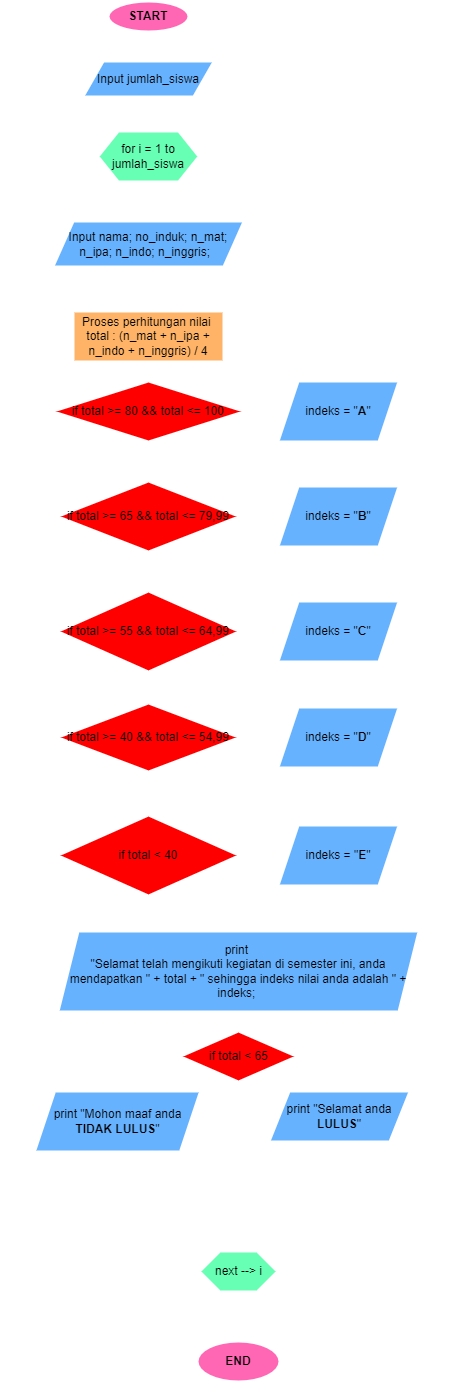

The diagram above was exported from draw.io. Its source (the exported page's mxGraphModel, read from the mxfile embedded in the PNG):
<mxGraphModel dx="382" dy="206" grid="1" gridSize="10" guides="1" tooltips="1" connect="1" arrows="1" fold="1" page="1" pageScale="1" pageWidth="850" pageHeight="1100" math="0" shadow="0">
  <root>
    <mxCell id="0" />
    <mxCell id="1" parent="0" />
    <mxCell id="2" value="" style="edgeStyle=none;html=1;fontColor=#000000;strokeColor=#FFFFFF;strokeWidth=2;" edge="1" parent="1" source="3" target="5">
      <mxGeometry relative="1" as="geometry" />
    </mxCell>
    <mxCell id="3" value="&lt;font&gt;&lt;b&gt;START&lt;/b&gt;&lt;/font&gt;" style="ellipse;whiteSpace=wrap;html=1;fillColor=#FF66B3;fontColor=#000000;strokeColor=#FFFFFF;gradientColor=none;gradientDirection=radial;strokeWidth=2;" vertex="1" parent="1">
      <mxGeometry x="140" y="10" width="80" height="30" as="geometry" />
    </mxCell>
    <mxCell id="4" style="edgeStyle=none;html=1;exitX=0.5;exitY=1;exitDx=0;exitDy=0;entryX=0.5;entryY=0;entryDx=0;entryDy=0;fontColor=#000000;strokeColor=#FFFFFF;strokeWidth=2;" edge="1" parent="1" source="5" target="7">
      <mxGeometry relative="1" as="geometry" />
    </mxCell>
    <mxCell id="5" value="&lt;font&gt;Input jumlah_siswa&lt;/font&gt;" style="shape=parallelogram;perimeter=parallelogramPerimeter;whiteSpace=wrap;html=1;fixedSize=1;gradientDirection=radial;fillColor=#66B2FF;fontColor=#000000;strokeColor=#FFFFFF;strokeWidth=2;" vertex="1" parent="1">
      <mxGeometry x="115" y="70" width="130" height="35" as="geometry" />
    </mxCell>
    <mxCell id="6" value="" style="edgeStyle=none;html=1;fontColor=#000000;strokeColor=#FFFFFF;strokeWidth=2;" edge="1" parent="1" source="7" target="9">
      <mxGeometry relative="1" as="geometry" />
    </mxCell>
    <mxCell id="7" value="&lt;font&gt;for i = 1 to jumlah_siswa&lt;/font&gt;" style="shape=hexagon;perimeter=hexagonPerimeter2;whiteSpace=wrap;html=1;fixedSize=1;gradientDirection=radial;fillColor=#66FFB3;fontColor=#000000;strokeColor=#FFFFFF;strokeWidth=2;" vertex="1" parent="1">
      <mxGeometry x="130" y="140" width="100" height="50" as="geometry" />
    </mxCell>
    <mxCell id="8" value="" style="edgeStyle=none;html=1;fontColor=#000000;strokeColor=#FFFFFF;strokeWidth=2;" edge="1" parent="1" source="9" target="11">
      <mxGeometry relative="1" as="geometry" />
    </mxCell>
    <mxCell id="9" value="&lt;font&gt;Input nama; no_induk; n_mat; n_ipa; n_indo; n_inggris;&amp;nbsp;&amp;nbsp;&lt;/font&gt;" style="shape=parallelogram;perimeter=parallelogramPerimeter;whiteSpace=wrap;html=1;fixedSize=1;gradientDirection=radial;fillColor=#66B2FF;fontColor=#000000;strokeColor=#FFFFFF;strokeWidth=2;" vertex="1" parent="1">
      <mxGeometry x="85" y="230" width="190" height="45" as="geometry" />
    </mxCell>
    <mxCell id="10" value="" style="edgeStyle=none;html=1;fontColor=#000000;strokeColor=#FFFFFF;strokeWidth=2;" edge="1" parent="1" source="11" target="14">
      <mxGeometry relative="1" as="geometry" />
    </mxCell>
    <mxCell id="11" value="&lt;font&gt;Proses perhitungan nilai&amp;nbsp;&lt;br&gt;total : (n_mat + n_ipa + n_indo + n_inggris) / 4&lt;/font&gt;" style="whiteSpace=wrap;html=1;gradientDirection=radial;fillColor=#FFB366;fontColor=#000000;strokeColor=#FFFFFF;strokeWidth=2;" vertex="1" parent="1">
      <mxGeometry x="105" y="320" width="150" height="50" as="geometry" />
    </mxCell>
    <mxCell id="12" value="" style="edgeStyle=none;html=1;fontColor=#000000;strokeColor=#FFFFFF;strokeWidth=2;" edge="1" parent="1" source="14" target="16">
      <mxGeometry relative="1" as="geometry" />
    </mxCell>
    <mxCell id="13" value="" style="edgeStyle=none;html=1;fontColor=#000000;strokeColor=#FFFFFF;strokeWidth=2;" edge="1" parent="1" source="14" target="19">
      <mxGeometry relative="1" as="geometry" />
    </mxCell>
    <mxCell id="14" value="&lt;font&gt;if total &amp;gt;= 80 &amp;amp;&amp;amp; total &amp;lt;= 100&lt;/font&gt;" style="rhombus;whiteSpace=wrap;html=1;gradientDirection=radial;fillColor=#FF0000;fontColor=#000000;strokeColor=#FFFFFF;strokeWidth=2;" vertex="1" parent="1">
      <mxGeometry x="85" y="390" width="190" height="60" as="geometry" />
    </mxCell>
    <mxCell id="15" style="edgeStyle=none;html=1;exitX=1;exitY=0.5;exitDx=0;exitDy=0;entryX=1;entryY=0.5;entryDx=0;entryDy=0;fontSize=12;fontColor=#000000;strokeColor=#FFFFFF;strokeWidth=2;" edge="1" parent="1" source="16" target="37">
      <mxGeometry relative="1" as="geometry">
        <Array as="points">
          <mxPoint x="480" y="420" />
          <mxPoint x="480" y="980" />
        </Array>
      </mxGeometry>
    </mxCell>
    <mxCell id="16" value="indeks = &quot;&lt;b&gt;A&lt;/b&gt;&quot;" style="shape=parallelogram;perimeter=parallelogramPerimeter;whiteSpace=wrap;html=1;fixedSize=1;gradientDirection=radial;fillColor=#66B2FF;fontColor=#000000;strokeColor=#FFFFFF;strokeWidth=2;" vertex="1" parent="1">
      <mxGeometry x="310" y="390" width="120" height="60" as="geometry" />
    </mxCell>
    <mxCell id="17" value="" style="edgeStyle=none;html=1;fontSize=11;fontColor=#000000;strokeColor=#FFFFFF;strokeWidth=2;" edge="1" parent="1" source="19" target="21">
      <mxGeometry relative="1" as="geometry" />
    </mxCell>
    <mxCell id="18" value="" style="edgeStyle=none;html=1;fontSize=11;fontColor=#000000;strokeColor=#FFFFFF;strokeWidth=2;" edge="1" parent="1" source="19" target="24">
      <mxGeometry relative="1" as="geometry" />
    </mxCell>
    <mxCell id="19" value="&lt;div&gt;&lt;span&gt;&lt;font style=&quot;font-size: 12px&quot;&gt;if total &amp;gt;= 65 &amp;amp;&amp;amp; total &amp;lt;= 79,99&lt;/font&gt;&lt;/span&gt;&lt;/div&gt;" style="rhombus;whiteSpace=wrap;html=1;gradientDirection=radial;align=center;fillColor=#FF0000;fontColor=#000000;strokeColor=#FFFFFF;strokeWidth=2;" vertex="1" parent="1">
      <mxGeometry x="90" y="490" width="180" height="70" as="geometry" />
    </mxCell>
    <mxCell id="20" style="edgeStyle=none;html=1;exitX=1;exitY=0.5;exitDx=0;exitDy=0;fontSize=12;fontColor=#000000;strokeColor=#FFFFFF;strokeWidth=2;" edge="1" parent="1" source="21">
      <mxGeometry relative="1" as="geometry">
        <mxPoint x="480" y="525.0000000000001" as="targetPoint" />
      </mxGeometry>
    </mxCell>
    <mxCell id="21" value="indeks = &quot;&lt;b&gt;B&lt;/b&gt;&quot;" style="shape=parallelogram;perimeter=parallelogramPerimeter;whiteSpace=wrap;html=1;fixedSize=1;gradientDirection=radial;fillColor=#66B2FF;fontColor=#000000;strokeColor=#FFFFFF;strokeWidth=2;" vertex="1" parent="1">
      <mxGeometry x="310.005" y="495" width="120" height="60" as="geometry" />
    </mxCell>
    <mxCell id="22" value="" style="edgeStyle=none;html=1;fontSize=11;fontColor=#000000;strokeColor=#FFFFFF;strokeWidth=2;" edge="1" parent="1" source="24" target="26">
      <mxGeometry relative="1" as="geometry" />
    </mxCell>
    <mxCell id="23" style="edgeStyle=none;html=1;exitX=0.5;exitY=1;exitDx=0;exitDy=0;fontSize=11;fontColor=#000000;strokeColor=#FFFFFF;strokeWidth=2;" edge="1" parent="1" source="24" target="29">
      <mxGeometry relative="1" as="geometry" />
    </mxCell>
    <mxCell id="24" value="if total &amp;gt;= 55 &amp;amp;&amp;amp; total &amp;lt;= 64,99" style="rhombus;whiteSpace=wrap;html=1;gradientDirection=radial;fillColor=#FF0000;fontColor=#000000;strokeColor=#FFFFFF;strokeWidth=2;" vertex="1" parent="1">
      <mxGeometry x="90" y="600" width="180" height="80" as="geometry" />
    </mxCell>
    <mxCell id="25" style="edgeStyle=none;html=1;exitX=1;exitY=0.5;exitDx=0;exitDy=0;fontSize=12;fontColor=#000000;strokeColor=#FFFFFF;strokeWidth=2;" edge="1" parent="1" source="26">
      <mxGeometry relative="1" as="geometry">
        <mxPoint x="480" y="640.0000000000001" as="targetPoint" />
      </mxGeometry>
    </mxCell>
    <mxCell id="26" value="indeks = &quot;&lt;b&gt;C&lt;/b&gt;&quot;" style="shape=parallelogram;perimeter=parallelogramPerimeter;whiteSpace=wrap;html=1;fixedSize=1;gradientDirection=radial;fillColor=#66B2FF;fontColor=#000000;strokeColor=#FFFFFF;strokeWidth=2;" vertex="1" parent="1">
      <mxGeometry x="310" y="610" width="120" height="60" as="geometry" />
    </mxCell>
    <mxCell id="27" value="" style="edgeStyle=none;html=1;fontSize=11;fontColor=#000000;strokeColor=#FFFFFF;strokeWidth=2;" edge="1" parent="1" source="29" target="31">
      <mxGeometry relative="1" as="geometry" />
    </mxCell>
    <mxCell id="28" style="edgeStyle=none;html=1;exitX=0.5;exitY=1;exitDx=0;exitDy=0;entryX=0.5;entryY=0;entryDx=0;entryDy=0;fontSize=11;fontColor=#000000;strokeColor=#FFFFFF;strokeWidth=2;" edge="1" parent="1" source="29" target="33">
      <mxGeometry relative="1" as="geometry" />
    </mxCell>
    <mxCell id="29" value="if total &amp;gt;= 40 &amp;amp;&amp;amp; total &amp;lt;= 54,99" style="rhombus;whiteSpace=wrap;html=1;gradientDirection=radial;fillColor=#FF0000;fontColor=#000000;strokeColor=#FFFFFF;strokeWidth=2;" vertex="1" parent="1">
      <mxGeometry x="90" y="712" width="180" height="68" as="geometry" />
    </mxCell>
    <mxCell id="30" style="edgeStyle=none;html=1;exitX=1;exitY=0.5;exitDx=0;exitDy=0;fontSize=12;fontColor=#000000;strokeColor=#FFFFFF;strokeWidth=2;" edge="1" parent="1" source="31">
      <mxGeometry relative="1" as="geometry">
        <mxPoint x="480" y="746" as="targetPoint" />
      </mxGeometry>
    </mxCell>
    <mxCell id="31" value="indeks = &quot;&lt;b&gt;D&lt;/b&gt;&quot;" style="shape=parallelogram;perimeter=parallelogramPerimeter;whiteSpace=wrap;html=1;fixedSize=1;gradientDirection=radial;fillColor=#66B2FF;fontColor=#000000;strokeColor=#FFFFFF;strokeWidth=2;" vertex="1" parent="1">
      <mxGeometry x="310" y="716" width="120" height="60" as="geometry" />
    </mxCell>
    <mxCell id="32" value="" style="edgeStyle=none;html=1;fontSize=11;fontColor=#000000;strokeColor=#FFFFFF;strokeWidth=2;" edge="1" parent="1" source="33" target="35">
      <mxGeometry relative="1" as="geometry" />
    </mxCell>
    <mxCell id="33" value="if total &amp;lt; 40" style="rhombus;whiteSpace=wrap;html=1;gradientDirection=radial;fillColor=#FF0000;fontColor=#000000;strokeColor=#FFFFFF;strokeWidth=2;" vertex="1" parent="1">
      <mxGeometry x="90" y="824" width="180" height="80" as="geometry" />
    </mxCell>
    <mxCell id="34" style="edgeStyle=none;html=1;exitX=1;exitY=0.5;exitDx=0;exitDy=0;fontSize=12;fontColor=#000000;strokeColor=#FFFFFF;strokeWidth=2;" edge="1" parent="1" source="35">
      <mxGeometry relative="1" as="geometry">
        <mxPoint x="480" y="864" as="targetPoint" />
      </mxGeometry>
    </mxCell>
    <mxCell id="35" value="indeks = &quot;&lt;b&gt;E&lt;/b&gt;&quot;" style="shape=parallelogram;perimeter=parallelogramPerimeter;whiteSpace=wrap;html=1;fixedSize=1;gradientDirection=radial;fillColor=#66B2FF;fontColor=#000000;strokeColor=#FFFFFF;strokeWidth=2;" vertex="1" parent="1">
      <mxGeometry x="310" y="834" width="120" height="60" as="geometry" />
    </mxCell>
    <mxCell id="36" value="" style="edgeStyle=none;html=1;fontSize=12;fontColor=#000000;strokeColor=#FFFFFF;strokeWidth=2;" edge="1" parent="1" source="37" target="40">
      <mxGeometry relative="1" as="geometry" />
    </mxCell>
    <mxCell id="37" value="print&amp;nbsp;&lt;br&gt;&quot;Selamat telah mengikuti kegiatan di semester ini, anda mendapatkan &quot; + total + &quot; sehingga indeks nilai anda adalah &quot; + indeks;&amp;nbsp;" style="shape=parallelogram;perimeter=parallelogramPerimeter;whiteSpace=wrap;html=1;fixedSize=1;fontSize=12;gradientDirection=radial;fillColor=#66B2FF;fontColor=#000000;strokeColor=#FFFFFF;strokeWidth=2;" vertex="1" parent="1">
      <mxGeometry x="90" y="940" width="360" height="80" as="geometry" />
    </mxCell>
    <mxCell id="38" style="edgeStyle=none;html=1;exitX=0;exitY=0.5;exitDx=0;exitDy=0;entryX=0.5;entryY=0;entryDx=0;entryDy=0;fontSize=12;fontColor=#000000;strokeColor=#FFFFFF;strokeWidth=2;" edge="1" parent="1" source="40" target="42">
      <mxGeometry relative="1" as="geometry">
        <Array as="points">
          <mxPoint x="148" y="1065" />
        </Array>
      </mxGeometry>
    </mxCell>
    <mxCell id="39" style="edgeStyle=none;html=1;exitX=1;exitY=0.5;exitDx=0;exitDy=0;entryX=0.619;entryY=0.04;entryDx=0;entryDy=0;entryPerimeter=0;fontSize=12;fontColor=#000000;strokeColor=#FFFFFF;strokeWidth=2;" edge="1" parent="1" source="40" target="44">
      <mxGeometry relative="1" as="geometry">
        <Array as="points">
          <mxPoint x="387" y="1065" />
        </Array>
      </mxGeometry>
    </mxCell>
    <mxCell id="40" value="if total &amp;lt; 65" style="rhombus;whiteSpace=wrap;html=1;gradientDirection=radial;fillColor=#FF0000;fontColor=#000000;strokeColor=#FFFFFF;strokeWidth=2;" vertex="1" parent="1">
      <mxGeometry x="212.5" y="1040" width="115" height="50" as="geometry" />
    </mxCell>
    <mxCell id="41" style="edgeStyle=none;html=1;exitX=0.5;exitY=1;exitDx=0;exitDy=0;entryX=0.5;entryY=0;entryDx=0;entryDy=0;fontSize=12;fontColor=#000000;strokeColor=#FFFFFF;strokeWidth=2;" edge="1" parent="1" source="42" target="48">
      <mxGeometry relative="1" as="geometry">
        <mxPoint x="270" y="1300" as="targetPoint" />
        <Array as="points">
          <mxPoint x="148" y="1200" />
          <mxPoint x="270" y="1200" />
        </Array>
      </mxGeometry>
    </mxCell>
    <mxCell id="42" value="print &quot;Mohon maaf anda &lt;b&gt;TIDAK LULUS&lt;/b&gt;&quot;" style="shape=parallelogram;perimeter=parallelogramPerimeter;whiteSpace=wrap;html=1;fixedSize=1;fontSize=12;gradientDirection=radial;fillColor=#66B2FF;fontColor=#000000;strokeColor=#FFFFFF;strokeWidth=2;" vertex="1" parent="1">
      <mxGeometry x="66.5" y="1100" width="165" height="60" as="geometry" />
    </mxCell>
    <mxCell id="43" style="edgeStyle=none;html=1;exitX=0.595;exitY=1.08;exitDx=0;exitDy=0;entryX=0.5;entryY=0;entryDx=0;entryDy=0;fontSize=12;exitPerimeter=0;fontColor=#000000;strokeColor=#FFFFFF;strokeWidth=2;" edge="1" parent="1" source="44" target="48">
      <mxGeometry relative="1" as="geometry">
        <mxPoint x="270" y="1300" as="targetPoint" />
        <Array as="points">
          <mxPoint x="383" y="1200" />
          <mxPoint x="271" y="1200" />
        </Array>
      </mxGeometry>
    </mxCell>
    <mxCell id="44" value="print &quot;Selamat anda &lt;b&gt;LULUS&lt;/b&gt;&quot;" style="shape=parallelogram;perimeter=parallelogramPerimeter;whiteSpace=wrap;html=1;fixedSize=1;fontSize=12;gradientDirection=radial;fillColor=#66B2FF;fontColor=#000000;strokeColor=#FFFFFF;strokeWidth=2;" vertex="1" parent="1">
      <mxGeometry x="301" y="1100" width="140" height="50" as="geometry" />
    </mxCell>
    <mxCell id="45" value="&lt;b&gt;END&lt;/b&gt;" style="ellipse;whiteSpace=wrap;html=1;fontSize=12;fillColor=#FF66B3;gradientColor=none;gradientDirection=radial;fontColor=#000000;strokeColor=#FFFFFF;strokeWidth=2;" vertex="1" parent="1">
      <mxGeometry x="229" y="1350" width="82" height="40" as="geometry" />
    </mxCell>
    <mxCell id="46" style="edgeStyle=none;html=1;exitX=0.5;exitY=1;exitDx=0;exitDy=0;entryX=0.5;entryY=0;entryDx=0;entryDy=0;fontSize=12;fontColor=#000000;strokeColor=#FFFFFF;strokeWidth=2;" edge="1" parent="1" source="48" target="45">
      <mxGeometry relative="1" as="geometry" />
    </mxCell>
    <mxCell id="47" style="edgeStyle=none;html=1;exitX=0;exitY=0.5;exitDx=0;exitDy=0;entryX=0;entryY=0.5;entryDx=0;entryDy=0;fontSize=12;fontColor=#000000;strokeColor=#FFFFFF;strokeWidth=2;" edge="1" parent="1" source="48" target="7">
      <mxGeometry relative="1" as="geometry">
        <Array as="points">
          <mxPoint x="40" y="1280" />
          <mxPoint x="40" y="165" />
        </Array>
      </mxGeometry>
    </mxCell>
    <mxCell id="48" value="next --&amp;gt; i" style="shape=hexagon;perimeter=hexagonPerimeter2;whiteSpace=wrap;html=1;fixedSize=1;fontSize=12;gradientDirection=radial;fillColor=#66FFB3;fontColor=#000000;strokeColor=#FFFFFF;strokeWidth=2;" vertex="1" parent="1">
      <mxGeometry x="231.5" y="1260" width="77" height="40" as="geometry" />
    </mxCell>
  </root>
</mxGraphModel>